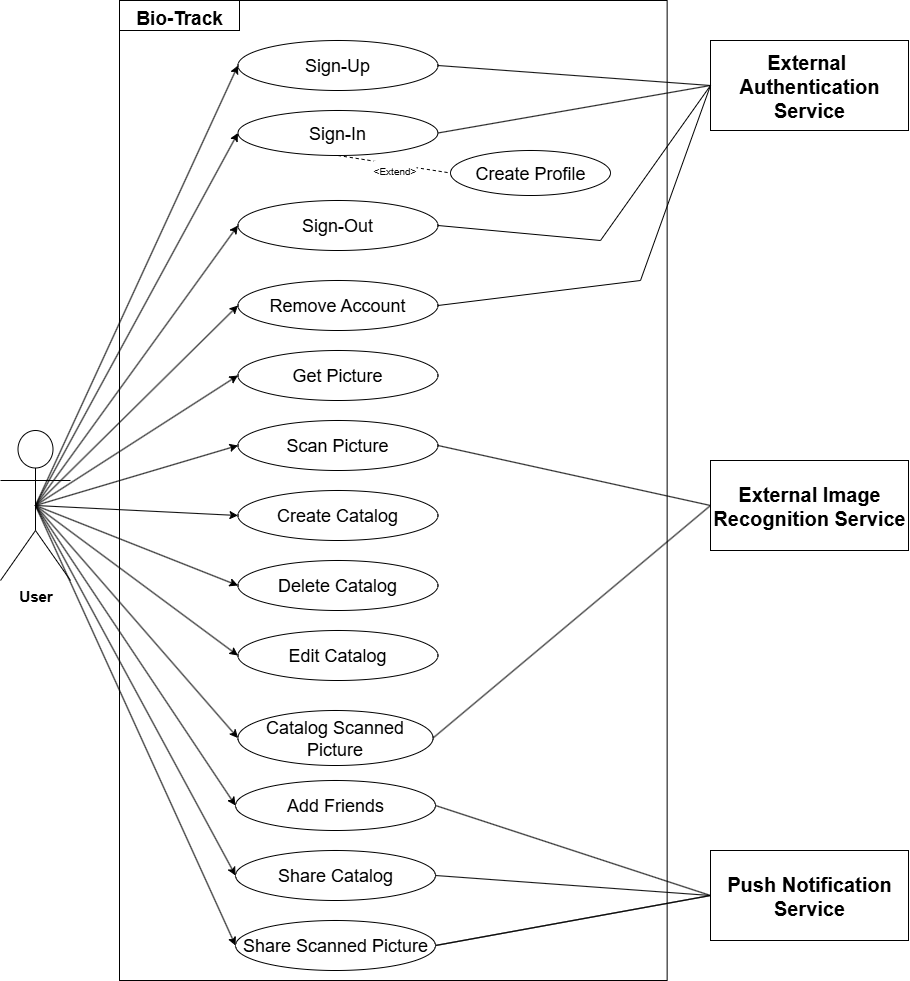

The diagram above was exported from draw.io. Its source (the exported page's mxGraphModel, read from the mxfile embedded in the PNG):
<mxGraphModel dx="1895" dy="1084" grid="1" gridSize="10" guides="1" tooltips="1" connect="1" arrows="1" fold="1" page="1" pageScale="1" pageWidth="827" pageHeight="1169" math="0" shadow="0">
  <root>
    <mxCell id="0" />
    <mxCell id="1" parent="0" />
    <mxCell id="H2ualwZ0q8LYA8i2ddib-1" value="" style="rounded=0;whiteSpace=wrap;html=1;movable=0;resizable=0;rotatable=0;deletable=0;editable=0;locked=1;connectable=0;aspect=fixed;" parent="1" vertex="1">
      <mxGeometry x="129" y="80" width="547.64" height="980" as="geometry" />
    </mxCell>
    <mxCell id="H2ualwZ0q8LYA8i2ddib-2" value="&lt;font&gt;User&lt;/font&gt;" style="shape=umlActor;verticalLabelPosition=bottom;verticalAlign=top;html=1;outlineConnect=0;fontStyle=1;movable=0;resizable=0;rotatable=0;deletable=0;editable=0;locked=1;connectable=0;fontSize=15;" parent="1" vertex="1">
      <mxGeometry x="10" y="510" width="70" height="150" as="geometry" />
    </mxCell>
    <mxCell id="H2ualwZ0q8LYA8i2ddib-4" value="External&amp;nbsp;&lt;div&gt;Authentication Service&lt;/div&gt;" style="html=1;whiteSpace=wrap;aspect=fixed;fontSize=20;fontStyle=1;movable=0;resizable=0;rotatable=0;deletable=0;editable=0;locked=1;connectable=0;" parent="1" vertex="1">
      <mxGeometry x="720" y="120" width="198" height="90" as="geometry" />
    </mxCell>
    <mxCell id="H2ualwZ0q8LYA8i2ddib-5" value="External Image Recognition Service" style="html=1;whiteSpace=wrap;aspect=fixed;fontSize=20;fontStyle=1;movable=0;resizable=0;rotatable=0;deletable=0;editable=0;locked=1;connectable=0;" parent="1" vertex="1">
      <mxGeometry x="720" y="540" width="198" height="90" as="geometry" />
    </mxCell>
    <mxCell id="H2ualwZ0q8LYA8i2ddib-6" value="Push Notification Service" style="html=1;whiteSpace=wrap;aspect=fixed;fontSize=20;fontStyle=1;movable=0;resizable=0;rotatable=0;deletable=0;editable=0;locked=1;connectable=0;" parent="1" vertex="1">
      <mxGeometry x="720" y="930" width="198" height="90" as="geometry" />
    </mxCell>
    <mxCell id="H2ualwZ0q8LYA8i2ddib-7" value="&lt;font style=&quot;font-size: 18px;&quot;&gt;Remove Account&lt;/font&gt;" style="ellipse;whiteSpace=wrap;html=1;movable=0;resizable=0;rotatable=0;deletable=0;editable=0;locked=1;connectable=0;" parent="1" vertex="1">
      <mxGeometry x="247.44" y="360" width="200" height="50" as="geometry" />
    </mxCell>
    <mxCell id="H2ualwZ0q8LYA8i2ddib-9" value="&lt;font style=&quot;font-size: 18px;&quot;&gt;Sign-Up&lt;/font&gt;" style="ellipse;whiteSpace=wrap;html=1;movable=0;resizable=0;rotatable=0;deletable=0;editable=0;locked=1;connectable=0;" parent="1" vertex="1">
      <mxGeometry x="247.44" y="120" width="200" height="50" as="geometry" />
    </mxCell>
    <mxCell id="H2ualwZ0q8LYA8i2ddib-13" value="&lt;font style=&quot;font-size: 18px;&quot;&gt;Sign-In&lt;/font&gt;" style="ellipse;whiteSpace=wrap;html=1;movable=0;resizable=0;rotatable=0;deletable=0;editable=0;locked=1;connectable=0;" parent="1" vertex="1">
      <mxGeometry x="247.44" y="190" width="200" height="45" as="geometry" />
    </mxCell>
    <mxCell id="H2ualwZ0q8LYA8i2ddib-14" value="&lt;font style=&quot;font-size: 18px;&quot;&gt;Sign-Out&lt;/font&gt;" style="ellipse;whiteSpace=wrap;html=1;movable=0;resizable=0;rotatable=0;deletable=0;editable=0;locked=1;connectable=0;" parent="1" vertex="1">
      <mxGeometry x="247.44" y="280" width="200" height="50" as="geometry" />
    </mxCell>
    <mxCell id="H2ualwZ0q8LYA8i2ddib-17" value="" style="endArrow=classic;html=1;rounded=0;entryX=0;entryY=0.5;entryDx=0;entryDy=0;exitX=0.5;exitY=0.5;exitDx=0;exitDy=0;exitPerimeter=0;movable=0;resizable=0;rotatable=0;deletable=0;editable=0;locked=1;connectable=0;" parent="1" source="H2ualwZ0q8LYA8i2ddib-2" target="H2ualwZ0q8LYA8i2ddib-9" edge="1">
      <mxGeometry width="50" height="50" relative="1" as="geometry">
        <mxPoint x="90" y="335" as="sourcePoint" />
        <mxPoint x="140" y="285" as="targetPoint" />
      </mxGeometry>
    </mxCell>
    <mxCell id="H2ualwZ0q8LYA8i2ddib-18" value="" style="endArrow=classic;html=1;rounded=0;entryX=0;entryY=0.5;entryDx=0;entryDy=0;exitX=0.5;exitY=0.5;exitDx=0;exitDy=0;exitPerimeter=0;movable=0;resizable=0;rotatable=0;deletable=0;editable=0;locked=1;connectable=0;" parent="1" source="H2ualwZ0q8LYA8i2ddib-2" target="H2ualwZ0q8LYA8i2ddib-13" edge="1">
      <mxGeometry width="50" height="50" relative="1" as="geometry">
        <mxPoint x="65" y="605" as="sourcePoint" />
        <mxPoint x="250" y="150" as="targetPoint" />
      </mxGeometry>
    </mxCell>
    <mxCell id="H2ualwZ0q8LYA8i2ddib-19" value="" style="endArrow=classic;html=1;rounded=0;entryX=0;entryY=0.5;entryDx=0;entryDy=0;exitX=0.5;exitY=0.5;exitDx=0;exitDy=0;exitPerimeter=0;movable=0;resizable=0;rotatable=0;deletable=0;editable=0;locked=1;connectable=0;" parent="1" source="H2ualwZ0q8LYA8i2ddib-2" target="H2ualwZ0q8LYA8i2ddib-14" edge="1">
      <mxGeometry width="50" height="50" relative="1" as="geometry">
        <mxPoint x="65" y="605" as="sourcePoint" />
        <mxPoint x="250" y="205" as="targetPoint" />
      </mxGeometry>
    </mxCell>
    <mxCell id="H2ualwZ0q8LYA8i2ddib-20" value="" style="endArrow=classic;html=1;rounded=0;entryX=0;entryY=0.5;entryDx=0;entryDy=0;exitX=0.5;exitY=0.5;exitDx=0;exitDy=0;exitPerimeter=0;movable=0;resizable=0;rotatable=0;deletable=0;editable=0;locked=1;connectable=0;" parent="1" source="H2ualwZ0q8LYA8i2ddib-2" target="H2ualwZ0q8LYA8i2ddib-7" edge="1">
      <mxGeometry width="50" height="50" relative="1" as="geometry">
        <mxPoint x="65" y="605" as="sourcePoint" />
        <mxPoint x="250" y="260" as="targetPoint" />
      </mxGeometry>
    </mxCell>
    <mxCell id="H2ualwZ0q8LYA8i2ddib-21" value="&lt;font style=&quot;font-size: 18px;&quot;&gt;Get Picture&lt;/font&gt;" style="ellipse;whiteSpace=wrap;html=1;movable=0;resizable=0;rotatable=0;deletable=0;editable=0;locked=1;connectable=0;" parent="1" vertex="1">
      <mxGeometry x="247.44" y="430" width="200" height="50" as="geometry" />
    </mxCell>
    <mxCell id="H2ualwZ0q8LYA8i2ddib-22" value="&lt;font style=&quot;font-size: 18px;&quot;&gt;Scan Picture&lt;/font&gt;" style="ellipse;whiteSpace=wrap;html=1;movable=0;resizable=0;rotatable=0;deletable=0;editable=0;locked=1;connectable=0;" parent="1" vertex="1">
      <mxGeometry x="247.44" y="500" width="200" height="50" as="geometry" />
    </mxCell>
    <mxCell id="H2ualwZ0q8LYA8i2ddib-23" value="" style="endArrow=none;html=1;rounded=0;exitX=1;exitY=0.5;exitDx=0;exitDy=0;entryX=0;entryY=0.5;entryDx=0;entryDy=0;movable=0;resizable=0;rotatable=0;deletable=0;editable=0;locked=1;connectable=0;" parent="1" source="H2ualwZ0q8LYA8i2ddib-9" target="H2ualwZ0q8LYA8i2ddib-4" edge="1">
      <mxGeometry width="50" height="50" relative="1" as="geometry">
        <mxPoint x="560" y="215" as="sourcePoint" />
        <mxPoint x="610" y="165" as="targetPoint" />
      </mxGeometry>
    </mxCell>
    <mxCell id="H2ualwZ0q8LYA8i2ddib-24" value="" style="endArrow=none;html=1;rounded=0;exitX=1;exitY=0.5;exitDx=0;exitDy=0;entryX=0;entryY=0.5;entryDx=0;entryDy=0;movable=0;resizable=0;rotatable=0;deletable=0;editable=0;locked=1;connectable=0;" parent="1" source="H2ualwZ0q8LYA8i2ddib-13" target="H2ualwZ0q8LYA8i2ddib-4" edge="1">
      <mxGeometry width="50" height="50" relative="1" as="geometry">
        <mxPoint x="390" y="150" as="sourcePoint" />
        <mxPoint x="720" y="205" as="targetPoint" />
      </mxGeometry>
    </mxCell>
    <mxCell id="H2ualwZ0q8LYA8i2ddib-25" value="" style="endArrow=none;html=1;rounded=0;exitX=1;exitY=0.5;exitDx=0;exitDy=0;entryX=0;entryY=0.5;entryDx=0;entryDy=0;movable=0;resizable=0;rotatable=0;deletable=0;editable=0;locked=1;connectable=0;" parent="1" source="H2ualwZ0q8LYA8i2ddib-14" target="H2ualwZ0q8LYA8i2ddib-4" edge="1">
      <mxGeometry width="50" height="50" relative="1" as="geometry">
        <mxPoint x="390" y="205" as="sourcePoint" />
        <mxPoint x="720" y="205" as="targetPoint" />
        <Array as="points">
          <mxPoint x="610" y="320" />
        </Array>
      </mxGeometry>
    </mxCell>
    <mxCell id="H2ualwZ0q8LYA8i2ddib-26" value="" style="endArrow=none;html=1;rounded=0;exitX=1;exitY=0.5;exitDx=0;exitDy=0;entryX=0;entryY=0.5;entryDx=0;entryDy=0;movable=0;resizable=0;rotatable=0;deletable=0;editable=0;locked=1;connectable=0;" parent="1" source="H2ualwZ0q8LYA8i2ddib-7" target="H2ualwZ0q8LYA8i2ddib-4" edge="1">
      <mxGeometry width="50" height="50" relative="1" as="geometry">
        <mxPoint x="390" y="260" as="sourcePoint" />
        <mxPoint x="720" y="205" as="targetPoint" />
        <Array as="points">
          <mxPoint x="650" y="360" />
        </Array>
      </mxGeometry>
    </mxCell>
    <mxCell id="H2ualwZ0q8LYA8i2ddib-27" value="" style="endArrow=classic;html=1;rounded=0;entryX=0;entryY=0.5;entryDx=0;entryDy=0;exitX=0.5;exitY=0.5;exitDx=0;exitDy=0;exitPerimeter=0;movable=0;resizable=0;rotatable=0;deletable=0;editable=0;locked=1;connectable=0;" parent="1" source="H2ualwZ0q8LYA8i2ddib-2" target="H2ualwZ0q8LYA8i2ddib-21" edge="1">
      <mxGeometry width="50" height="50" relative="1" as="geometry">
        <mxPoint x="65" y="605" as="sourcePoint" />
        <mxPoint x="250" y="320" as="targetPoint" />
      </mxGeometry>
    </mxCell>
    <mxCell id="H2ualwZ0q8LYA8i2ddib-28" value="" style="endArrow=classic;html=1;rounded=0;entryX=0;entryY=0.5;entryDx=0;entryDy=0;exitX=0.5;exitY=0.5;exitDx=0;exitDy=0;exitPerimeter=0;movable=0;resizable=0;rotatable=0;deletable=0;editable=0;locked=1;connectable=0;" parent="1" source="H2ualwZ0q8LYA8i2ddib-2" target="H2ualwZ0q8LYA8i2ddib-22" edge="1">
      <mxGeometry width="50" height="50" relative="1" as="geometry">
        <mxPoint x="60" y="590" as="sourcePoint" />
        <mxPoint x="250" y="390" as="targetPoint" />
      </mxGeometry>
    </mxCell>
    <mxCell id="H2ualwZ0q8LYA8i2ddib-29" value="" style="endArrow=none;html=1;rounded=0;exitX=1;exitY=0.5;exitDx=0;exitDy=0;entryX=0;entryY=0.5;entryDx=0;entryDy=0;movable=0;resizable=0;rotatable=0;deletable=0;editable=0;locked=1;connectable=0;" parent="1" source="H2ualwZ0q8LYA8i2ddib-22" target="H2ualwZ0q8LYA8i2ddib-5" edge="1">
      <mxGeometry width="50" height="50" relative="1" as="geometry">
        <mxPoint x="390" y="320" as="sourcePoint" />
        <mxPoint x="720" y="205" as="targetPoint" />
      </mxGeometry>
    </mxCell>
    <mxCell id="H2ualwZ0q8LYA8i2ddib-30" value="&lt;font style=&quot;font-size: 18px;&quot;&gt;Delete Catalog&lt;/font&gt;" style="ellipse;whiteSpace=wrap;html=1;movable=0;resizable=0;rotatable=0;deletable=0;editable=0;locked=1;connectable=0;" parent="1" vertex="1">
      <mxGeometry x="247.44" y="640" width="200" height="50" as="geometry" />
    </mxCell>
    <mxCell id="H2ualwZ0q8LYA8i2ddib-31" value="&lt;font style=&quot;font-size: 18px;&quot;&gt;Catalog Scanned Picture&lt;/font&gt;" style="ellipse;whiteSpace=wrap;html=1;movable=0;resizable=0;rotatable=0;deletable=0;editable=0;locked=1;connectable=0;" parent="1" vertex="1">
      <mxGeometry x="247.44" y="790" width="195.12" height="55" as="geometry" />
    </mxCell>
    <mxCell id="H2ualwZ0q8LYA8i2ddib-32" value="&lt;font style=&quot;font-size: 18px;&quot;&gt;Create Catalog&lt;/font&gt;" style="ellipse;whiteSpace=wrap;html=1;movable=0;resizable=0;rotatable=0;deletable=0;editable=0;locked=1;connectable=0;" parent="1" vertex="1">
      <mxGeometry x="247.44" y="570" width="200" height="50" as="geometry" />
    </mxCell>
    <mxCell id="H2ualwZ0q8LYA8i2ddib-33" value="&lt;font style=&quot;font-size: 18px;&quot;&gt;Share Catalog&lt;/font&gt;" style="ellipse;whiteSpace=wrap;html=1;movable=0;resizable=0;rotatable=0;deletable=0;editable=0;locked=1;connectable=0;" parent="1" vertex="1">
      <mxGeometry x="245" y="930" width="200" height="50" as="geometry" />
    </mxCell>
    <mxCell id="H2ualwZ0q8LYA8i2ddib-34" value="" style="endArrow=none;html=1;rounded=0;exitX=1;exitY=0.5;exitDx=0;exitDy=0;entryX=0;entryY=0.5;entryDx=0;entryDy=0;movable=0;resizable=0;rotatable=0;deletable=0;editable=0;locked=1;connectable=0;" parent="1" source="H2ualwZ0q8LYA8i2ddib-31" target="H2ualwZ0q8LYA8i2ddib-5" edge="1">
      <mxGeometry width="50" height="50" relative="1" as="geometry">
        <mxPoint x="390" y="450" as="sourcePoint" />
        <mxPoint x="720" y="635" as="targetPoint" />
      </mxGeometry>
    </mxCell>
    <mxCell id="pHFPRqn0djX8k0OwyTd1-1" value="" style="endArrow=classic;html=1;rounded=0;entryX=0;entryY=0.5;entryDx=0;entryDy=0;entryPerimeter=0;exitX=0.5;exitY=0.5;exitDx=0;exitDy=0;exitPerimeter=0;movable=0;resizable=0;rotatable=0;deletable=0;editable=0;locked=1;connectable=0;" edge="1" parent="1" source="H2ualwZ0q8LYA8i2ddib-2" target="H2ualwZ0q8LYA8i2ddib-32">
      <mxGeometry width="50" height="50" relative="1" as="geometry">
        <mxPoint x="190" y="590" as="sourcePoint" />
        <mxPoint x="450" y="550" as="targetPoint" />
      </mxGeometry>
    </mxCell>
    <mxCell id="pHFPRqn0djX8k0OwyTd1-2" value="" style="endArrow=classic;html=1;rounded=0;fontFamily=Helvetica;fontSize=15;fontColor=default;fontStyle=1;resizable=0;exitX=0.5;exitY=0.5;exitDx=0;exitDy=0;exitPerimeter=0;entryX=0;entryY=0.5;entryDx=0;entryDy=0;movable=0;rotatable=0;deletable=0;editable=0;locked=1;connectable=0;" edge="1" parent="1" source="H2ualwZ0q8LYA8i2ddib-2" target="H2ualwZ0q8LYA8i2ddib-30">
      <mxGeometry width="50" height="50" relative="1" as="geometry">
        <mxPoint x="400" y="600" as="sourcePoint" />
        <mxPoint x="450" y="550" as="targetPoint" />
      </mxGeometry>
    </mxCell>
    <mxCell id="pHFPRqn0djX8k0OwyTd1-3" value="" style="endArrow=classic;html=1;rounded=0;fontFamily=Helvetica;fontSize=15;fontColor=default;fontStyle=1;resizable=0;exitX=0.5;exitY=0.5;exitDx=0;exitDy=0;exitPerimeter=0;entryX=0;entryY=0.5;entryDx=0;entryDy=0;movable=0;rotatable=0;deletable=0;editable=0;locked=1;connectable=0;" edge="1" parent="1" source="H2ualwZ0q8LYA8i2ddib-2" target="H2ualwZ0q8LYA8i2ddib-33">
      <mxGeometry width="50" height="50" relative="1" as="geometry">
        <mxPoint x="400" y="600" as="sourcePoint" />
        <mxPoint x="450" y="550" as="targetPoint" />
      </mxGeometry>
    </mxCell>
    <mxCell id="pHFPRqn0djX8k0OwyTd1-4" value="" style="endArrow=classic;html=1;rounded=0;fontFamily=Helvetica;fontSize=15;fontColor=default;fontStyle=1;resizable=0;exitX=0.5;exitY=0.5;exitDx=0;exitDy=0;exitPerimeter=0;entryX=0;entryY=0.5;entryDx=0;entryDy=0;movable=0;rotatable=0;deletable=0;editable=0;locked=1;connectable=0;" edge="1" parent="1" source="H2ualwZ0q8LYA8i2ddib-2" target="H2ualwZ0q8LYA8i2ddib-31">
      <mxGeometry width="50" height="50" relative="1" as="geometry">
        <mxPoint x="400" y="600" as="sourcePoint" />
        <mxPoint x="450" y="550" as="targetPoint" />
      </mxGeometry>
    </mxCell>
    <mxCell id="pHFPRqn0djX8k0OwyTd1-7" value="" style="endArrow=none;html=1;rounded=0;fontFamily=Helvetica;fontSize=15;fontColor=default;fontStyle=1;resizable=0;exitX=1;exitY=0.5;exitDx=0;exitDy=0;entryX=0;entryY=0.5;entryDx=0;entryDy=0;movable=0;rotatable=0;deletable=0;editable=0;locked=1;connectable=0;" edge="1" parent="1" source="pHFPRqn0djX8k0OwyTd1-6" target="H2ualwZ0q8LYA8i2ddib-6">
      <mxGeometry width="50" height="50" relative="1" as="geometry">
        <mxPoint x="430" y="780" as="sourcePoint" />
        <mxPoint x="480" y="730" as="targetPoint" />
      </mxGeometry>
    </mxCell>
    <mxCell id="pHFPRqn0djX8k0OwyTd1-8" value="" style="endArrow=classic;html=1;rounded=0;fontFamily=Helvetica;fontSize=15;fontColor=default;fontStyle=1;resizable=0;exitX=0.5;exitY=0.5;exitDx=0;exitDy=0;exitPerimeter=0;entryX=0;entryY=0.5;entryDx=0;entryDy=0;movable=0;rotatable=0;deletable=0;editable=0;locked=1;connectable=0;" edge="1" parent="1" source="H2ualwZ0q8LYA8i2ddib-2" target="pHFPRqn0djX8k0OwyTd1-6">
      <mxGeometry width="50" height="50" relative="1" as="geometry">
        <mxPoint x="430" y="860" as="sourcePoint" />
        <mxPoint x="480" y="810" as="targetPoint" />
      </mxGeometry>
    </mxCell>
    <mxCell id="pHFPRqn0djX8k0OwyTd1-9" value="&lt;font style=&quot;font-size: 18px;&quot;&gt;Add Friends&lt;/font&gt;" style="ellipse;whiteSpace=wrap;html=1;movable=0;resizable=0;rotatable=0;deletable=0;editable=0;locked=1;connectable=0;" vertex="1" parent="1">
      <mxGeometry x="245" y="860" width="200" height="50" as="geometry" />
    </mxCell>
    <mxCell id="pHFPRqn0djX8k0OwyTd1-10" value="" style="endArrow=classic;html=1;rounded=0;fontFamily=Helvetica;fontSize=15;fontColor=default;fontStyle=1;resizable=0;exitX=0.5;exitY=0.5;exitDx=0;exitDy=0;exitPerimeter=0;entryX=0;entryY=0.5;entryDx=0;entryDy=0;movable=0;rotatable=0;deletable=0;editable=0;locked=1;connectable=0;" edge="1" parent="1" source="H2ualwZ0q8LYA8i2ddib-2" target="pHFPRqn0djX8k0OwyTd1-9">
      <mxGeometry width="50" height="50" relative="1" as="geometry">
        <mxPoint x="430" y="860" as="sourcePoint" />
        <mxPoint x="480" y="810" as="targetPoint" />
      </mxGeometry>
    </mxCell>
    <mxCell id="pHFPRqn0djX8k0OwyTd1-11" value="" style="endArrow=none;html=1;rounded=0;fontFamily=Helvetica;fontSize=15;fontColor=default;fontStyle=1;resizable=0;entryX=1;entryY=0.5;entryDx=0;entryDy=0;exitX=0;exitY=0.5;exitDx=0;exitDy=0;movable=0;rotatable=0;deletable=0;editable=0;locked=1;connectable=0;" edge="1" parent="1" source="H2ualwZ0q8LYA8i2ddib-6" target="pHFPRqn0djX8k0OwyTd1-6">
      <mxGeometry width="50" height="50" relative="1" as="geometry">
        <mxPoint x="710" y="995" as="sourcePoint" />
        <mxPoint x="380" y="680" as="targetPoint" />
      </mxGeometry>
    </mxCell>
    <mxCell id="pHFPRqn0djX8k0OwyTd1-6" value="&lt;font style=&quot;font-size: 18px;&quot;&gt;Share Scanned Picture&lt;/font&gt;" style="ellipse;whiteSpace=wrap;html=1;movable=0;resizable=0;rotatable=0;deletable=0;editable=0;locked=1;connectable=0;" vertex="1" parent="1">
      <mxGeometry x="245" y="1000" width="200" height="50" as="geometry" />
    </mxCell>
    <mxCell id="pHFPRqn0djX8k0OwyTd1-14" value="" style="endArrow=none;html=1;rounded=0;fontFamily=Helvetica;fontSize=15;fontColor=default;fontStyle=1;resizable=0;entryX=1;entryY=0.5;entryDx=0;entryDy=0;exitX=0;exitY=0.5;exitDx=0;exitDy=0;movable=0;rotatable=0;deletable=0;editable=0;locked=1;connectable=0;" edge="1" parent="1" source="H2ualwZ0q8LYA8i2ddib-6" target="H2ualwZ0q8LYA8i2ddib-33">
      <mxGeometry width="50" height="50" relative="1" as="geometry">
        <mxPoint x="430" y="810" as="sourcePoint" />
        <mxPoint x="480" y="760" as="targetPoint" />
      </mxGeometry>
    </mxCell>
    <mxCell id="pHFPRqn0djX8k0OwyTd1-16" value="&lt;font style=&quot;font-size: 19px;&quot;&gt;Bio-Track&lt;/font&gt;" style="rounded=0;whiteSpace=wrap;html=1;strokeColor=default;align=center;verticalAlign=top;fontFamily=Helvetica;fontSize=15;fontColor=default;fontStyle=1;resizable=0;fillColor=default;movable=0;rotatable=0;deletable=0;editable=0;locked=1;connectable=0;" vertex="1" parent="1">
      <mxGeometry x="129" y="80" width="120" height="30" as="geometry" />
    </mxCell>
    <mxCell id="pHFPRqn0djX8k0OwyTd1-17" value="" style="endArrow=none;html=1;rounded=0;fontFamily=Helvetica;fontSize=15;fontColor=default;fontStyle=1;resizable=0;entryX=0;entryY=0.5;entryDx=0;entryDy=0;exitX=1;exitY=0.5;exitDx=0;exitDy=0;movable=0;rotatable=0;deletable=0;editable=0;locked=1;connectable=0;" edge="1" parent="1" source="pHFPRqn0djX8k0OwyTd1-9" target="H2ualwZ0q8LYA8i2ddib-6">
      <mxGeometry width="50" height="50" relative="1" as="geometry">
        <mxPoint x="520" y="860" as="sourcePoint" />
        <mxPoint x="660" y="890" as="targetPoint" />
      </mxGeometry>
    </mxCell>
    <mxCell id="pHFPRqn0djX8k0OwyTd1-18" value="&lt;font style=&quot;font-size: 18px;&quot;&gt;Create Profile&lt;/font&gt;" style="ellipse;whiteSpace=wrap;html=1;movable=0;resizable=0;rotatable=0;deletable=0;editable=0;locked=1;connectable=0;" vertex="1" parent="1">
      <mxGeometry x="460" y="230" width="160" height="45" as="geometry" />
    </mxCell>
    <mxCell id="pHFPRqn0djX8k0OwyTd1-20" value="&lt;font style=&quot;font-size: 18px;&quot;&gt;Edit Catalog&lt;/font&gt;" style="ellipse;whiteSpace=wrap;html=1;movable=0;resizable=0;rotatable=0;deletable=0;editable=0;locked=1;connectable=0;" vertex="1" parent="1">
      <mxGeometry x="247.44" y="710" width="200" height="50" as="geometry" />
    </mxCell>
    <mxCell id="pHFPRqn0djX8k0OwyTd1-21" value="" style="endArrow=classic;html=1;rounded=0;fontFamily=Helvetica;fontSize=15;fontColor=default;fontStyle=1;resizable=0;exitX=0.5;exitY=0.5;exitDx=0;exitDy=0;exitPerimeter=0;entryX=0;entryY=0.5;entryDx=0;entryDy=0;movable=0;rotatable=0;deletable=0;editable=0;locked=1;connectable=0;" edge="1" parent="1" source="H2ualwZ0q8LYA8i2ddib-2" target="pHFPRqn0djX8k0OwyTd1-20">
      <mxGeometry width="50" height="50" relative="1" as="geometry">
        <mxPoint x="340" y="680" as="sourcePoint" />
        <mxPoint x="390" y="630" as="targetPoint" />
      </mxGeometry>
    </mxCell>
    <mxCell id="pHFPRqn0djX8k0OwyTd1-22" value="" style="endArrow=none;dashed=1;html=1;rounded=0;fontFamily=Helvetica;fontSize=15;fontColor=default;fontStyle=1;resizable=0;exitX=0.5;exitY=1;exitDx=0;exitDy=0;entryX=0;entryY=0.5;entryDx=0;entryDy=0;movable=0;rotatable=0;deletable=0;editable=0;locked=1;connectable=0;" edge="1" parent="1" source="H2ualwZ0q8LYA8i2ddib-13" target="pHFPRqn0djX8k0OwyTd1-18">
      <mxGeometry width="50" height="50" relative="1" as="geometry">
        <mxPoint x="312.56" y="700" as="sourcePoint" />
        <mxPoint x="362.56" y="650" as="targetPoint" />
      </mxGeometry>
    </mxCell>
    <mxCell id="pHFPRqn0djX8k0OwyTd1-24" value="&lt;span style=&quot;font-weight: normal;&quot;&gt;&lt;font style=&quot;font-size: 10px;&quot;&gt;&amp;lt;Extend&amp;gt;&lt;/font&gt;&lt;/span&gt;" style="edgeLabel;html=1;align=center;verticalAlign=middle;resizable=0;points=[];strokeColor=default;fontFamily=Helvetica;fontSize=15;fontColor=default;fontStyle=1;fillColor=default;movable=0;rotatable=0;deletable=0;editable=0;locked=1;connectable=0;" vertex="1" connectable="0" parent="pHFPRqn0djX8k0OwyTd1-22">
      <mxGeometry x="-0.0053" y="-3" relative="1" as="geometry">
        <mxPoint as="offset" />
      </mxGeometry>
    </mxCell>
  </root>
</mxGraphModel>